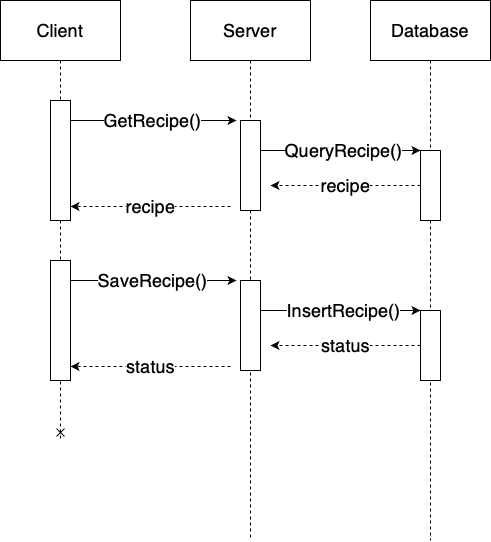

The diagram above was exported from draw.io. Its source (the exported page's mxGraphModel, read from the mxfile embedded in the PNG):
<mxGraphModel dx="661" dy="1094" grid="1" gridSize="10" guides="1" tooltips="1" connect="1" arrows="1" fold="1" page="1" pageScale="1" pageWidth="850" pageHeight="1100" math="0" shadow="0">
  <root>
    <mxCell id="0" />
    <mxCell id="1" parent="0" />
    <mxCell id="2" style="edgeStyle=orthogonalEdgeStyle;rounded=0;orthogonalLoop=1;jettySize=auto;html=1;endArrow=cross;endFill=0;dashed=1;startArrow=none;fontSize=18;" edge="1" parent="1">
      <mxGeometry relative="1" as="geometry">
        <mxPoint x="190" y="670" as="targetPoint" />
        <mxPoint x="190" y="605" as="sourcePoint" />
      </mxGeometry>
    </mxCell>
    <mxCell id="3" value="Client" style="rounded=0;whiteSpace=wrap;html=1;fontSize=18;" vertex="1" parent="1">
      <mxGeometry x="130" y="230" width="120" height="60" as="geometry" />
    </mxCell>
    <mxCell id="4" value="Server" style="rounded=0;whiteSpace=wrap;html=1;fontSize=18;" vertex="1" parent="1">
      <mxGeometry x="320" y="230" width="120" height="60" as="geometry" />
    </mxCell>
    <mxCell id="5" value="Database" style="rounded=0;whiteSpace=wrap;html=1;fontSize=18;" vertex="1" parent="1">
      <mxGeometry x="500" y="230" width="120" height="60" as="geometry" />
    </mxCell>
    <mxCell id="6" value="" style="endArrow=classic;html=1;rounded=0;fontSize=18;" edge="1" parent="1">
      <mxGeometry width="50" height="50" relative="1" as="geometry">
        <mxPoint x="196" y="350" as="sourcePoint" />
        <mxPoint x="366" y="350" as="targetPoint" />
      </mxGeometry>
    </mxCell>
    <mxCell id="7" value="GetRecipe()" style="edgeLabel;html=1;align=center;verticalAlign=middle;resizable=0;points=[];fontSize=18;" vertex="1" connectable="0" parent="6">
      <mxGeometry x="-0.4842" y="1" relative="1" as="geometry">
        <mxPoint x="41" as="offset" />
      </mxGeometry>
    </mxCell>
    <mxCell id="8" value="" style="endArrow=classic;html=1;rounded=0;fontSize=18;" edge="1" parent="1">
      <mxGeometry width="50" height="50" relative="1" as="geometry">
        <mxPoint x="390" y="380" as="sourcePoint" />
        <mxPoint x="550" y="380" as="targetPoint" />
      </mxGeometry>
    </mxCell>
    <mxCell id="9" value="QueryRecipe()" style="edgeLabel;html=1;align=center;verticalAlign=middle;resizable=0;points=[];fontSize=18;" vertex="1" connectable="0" parent="8">
      <mxGeometry x="-0.4842" y="1" relative="1" as="geometry">
        <mxPoint x="41" as="offset" />
      </mxGeometry>
    </mxCell>
    <mxCell id="10" value="" style="edgeStyle=orthogonalEdgeStyle;rounded=0;orthogonalLoop=1;jettySize=auto;html=1;endArrow=none;endFill=0;dashed=1;fontSize=18;" edge="1" source="3" target="11" parent="1">
      <mxGeometry relative="1" as="geometry">
        <mxPoint x="190" y="590" as="targetPoint" />
        <mxPoint x="190" y="290" as="sourcePoint" />
      </mxGeometry>
    </mxCell>
    <mxCell id="11" value="" style="rounded=0;whiteSpace=wrap;html=1;fontSize=18;" vertex="1" parent="1">
      <mxGeometry x="180" y="330" width="20" height="120" as="geometry" />
    </mxCell>
    <mxCell id="12" value="" style="edgeStyle=orthogonalEdgeStyle;rounded=0;orthogonalLoop=1;jettySize=auto;html=1;dashed=1;endArrow=none;endFill=0;fontSize=18;" edge="1" source="4" target="13" parent="1">
      <mxGeometry relative="1" as="geometry">
        <mxPoint x="380" y="590" as="targetPoint" />
        <mxPoint x="380" y="290" as="sourcePoint" />
      </mxGeometry>
    </mxCell>
    <mxCell id="13" value="" style="rounded=0;whiteSpace=wrap;html=1;fontSize=18;" vertex="1" parent="1">
      <mxGeometry x="370" y="350" width="20" height="90" as="geometry" />
    </mxCell>
    <mxCell id="14" value="" style="edgeStyle=orthogonalEdgeStyle;rounded=0;orthogonalLoop=1;jettySize=auto;html=1;dashed=1;endArrow=none;endFill=0;fontSize=18;" edge="1" source="5" target="15" parent="1">
      <mxGeometry relative="1" as="geometry">
        <mxPoint x="560" y="580" as="targetPoint" />
        <mxPoint x="560" y="290" as="sourcePoint" />
      </mxGeometry>
    </mxCell>
    <mxCell id="15" value="" style="rounded=0;whiteSpace=wrap;html=1;fontSize=18;" vertex="1" parent="1">
      <mxGeometry x="550" y="380" width="20" height="70" as="geometry" />
    </mxCell>
    <mxCell id="16" value="recipe" style="endArrow=classic;html=1;rounded=0;exitX=0;exitY=0.5;exitDx=0;exitDy=0;dashed=1;fontSize=18;" edge="1" source="15" parent="1">
      <mxGeometry width="50" height="50" relative="1" as="geometry">
        <mxPoint x="320" y="580" as="sourcePoint" />
        <mxPoint x="400" y="415" as="targetPoint" />
      </mxGeometry>
    </mxCell>
    <mxCell id="17" value="recipe" style="endArrow=classic;html=1;rounded=0;exitX=0;exitY=0.75;exitDx=0;exitDy=0;dashed=1;fontSize=18;" edge="1" parent="1">
      <mxGeometry width="50" height="50" relative="1" as="geometry">
        <mxPoint x="360" y="436" as="sourcePoint" />
        <mxPoint x="200" y="436" as="targetPoint" />
        <mxPoint as="offset" />
      </mxGeometry>
    </mxCell>
    <mxCell id="18" value="" style="edgeStyle=orthogonalEdgeStyle;rounded=0;orthogonalLoop=1;jettySize=auto;html=1;endArrow=none;endFill=0;dashed=1;startArrow=none;fontSize=18;" edge="1" source="11" parent="1">
      <mxGeometry relative="1" as="geometry">
        <mxPoint x="190" y="495" as="targetPoint" />
        <mxPoint x="190" y="450" as="sourcePoint" />
      </mxGeometry>
    </mxCell>
    <mxCell id="19" value="" style="edgeStyle=orthogonalEdgeStyle;rounded=0;orthogonalLoop=1;jettySize=auto;html=1;dashed=1;endArrow=none;endFill=0;startArrow=none;fontSize=18;" edge="1" source="13" parent="1">
      <mxGeometry relative="1" as="geometry">
        <mxPoint x="380" y="770" as="targetPoint" />
        <mxPoint x="380" y="440" as="sourcePoint" />
      </mxGeometry>
    </mxCell>
    <mxCell id="20" value="" style="edgeStyle=orthogonalEdgeStyle;rounded=0;orthogonalLoop=1;jettySize=auto;html=1;dashed=1;endArrow=none;endFill=0;startArrow=none;fontSize=18;" edge="1" source="15" parent="1">
      <mxGeometry relative="1" as="geometry">
        <mxPoint x="560" y="770" as="targetPoint" />
        <mxPoint x="560" y="450" as="sourcePoint" />
      </mxGeometry>
    </mxCell>
    <mxCell id="21" value="" style="endArrow=classic;html=1;rounded=0;fontSize=18;" edge="1" parent="1">
      <mxGeometry width="50" height="50" relative="1" as="geometry">
        <mxPoint x="196" y="510" as="sourcePoint" />
        <mxPoint x="366" y="510" as="targetPoint" />
      </mxGeometry>
    </mxCell>
    <mxCell id="22" value="SaveRecipe()" style="edgeLabel;html=1;align=center;verticalAlign=middle;resizable=0;points=[];fontSize=18;" vertex="1" connectable="0" parent="21">
      <mxGeometry x="-0.4842" y="1" relative="1" as="geometry">
        <mxPoint x="41" as="offset" />
      </mxGeometry>
    </mxCell>
    <mxCell id="23" value="" style="endArrow=classic;html=1;rounded=0;fontSize=18;" edge="1" parent="1">
      <mxGeometry width="50" height="50" relative="1" as="geometry">
        <mxPoint x="390" y="540" as="sourcePoint" />
        <mxPoint x="550" y="540" as="targetPoint" />
      </mxGeometry>
    </mxCell>
    <mxCell id="24" value="InsertRecipe()" style="edgeLabel;html=1;align=center;verticalAlign=middle;resizable=0;points=[];fontSize=18;" vertex="1" connectable="0" parent="23">
      <mxGeometry x="-0.4842" y="1" relative="1" as="geometry">
        <mxPoint x="41" as="offset" />
      </mxGeometry>
    </mxCell>
    <mxCell id="25" value="" style="rounded=0;whiteSpace=wrap;html=1;fontSize=18;" vertex="1" parent="1">
      <mxGeometry x="180" y="490" width="20" height="120" as="geometry" />
    </mxCell>
    <mxCell id="26" value="" style="rounded=0;whiteSpace=wrap;html=1;fontSize=18;" vertex="1" parent="1">
      <mxGeometry x="370" y="510" width="20" height="90" as="geometry" />
    </mxCell>
    <mxCell id="27" value="" style="rounded=0;whiteSpace=wrap;html=1;fontSize=18;" vertex="1" parent="1">
      <mxGeometry x="550" y="540" width="20" height="70" as="geometry" />
    </mxCell>
    <mxCell id="28" value="status" style="endArrow=classic;html=1;rounded=0;exitX=0;exitY=0.5;exitDx=0;exitDy=0;dashed=1;fontSize=18;" edge="1" source="27" parent="1">
      <mxGeometry width="50" height="50" relative="1" as="geometry">
        <mxPoint x="320" y="740" as="sourcePoint" />
        <mxPoint x="400" y="575" as="targetPoint" />
      </mxGeometry>
    </mxCell>
    <mxCell id="29" value="status" style="endArrow=classic;html=1;rounded=0;exitX=0;exitY=0.75;exitDx=0;exitDy=0;dashed=1;fontSize=18;" edge="1" parent="1">
      <mxGeometry width="50" height="50" relative="1" as="geometry">
        <mxPoint x="360" y="596" as="sourcePoint" />
        <mxPoint x="200" y="596" as="targetPoint" />
        <mxPoint as="offset" />
      </mxGeometry>
    </mxCell>
  </root>
</mxGraphModel>